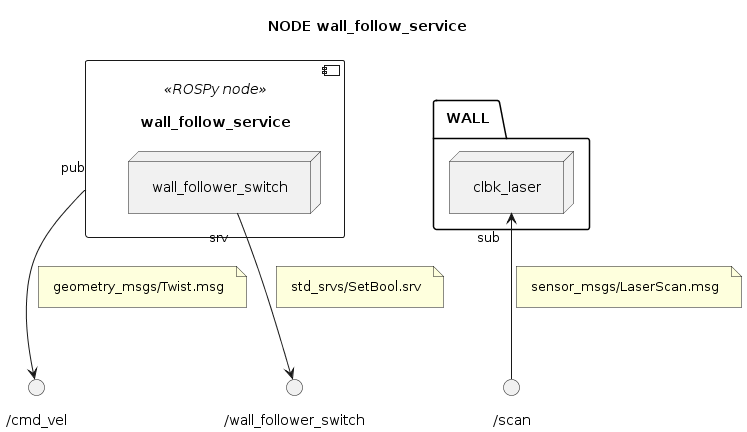

The diagram above was rendered by PlantUML. Its source (embedded in the PNG):
@startuml

''' INFOS
title NODE wall_follow_service
skinparam Padding 8
allow_mixing


''' COMPONENTS
component "wall_follow_service" <<ROSPy node>> as NODE_WALL_FOLLOW {
	node "wall_follower_switch" as WALL_FOLLOW_SWITCH
	node "clbk_laser" as WALL.LISTENER_LASER
}

() "/cmd_vel" as TOPIC_VEL
NODE_WALL_FOLLOW "pub" --> TOPIC_VEL
note on link: geometry_msgs/Twist.msg

() "/scan" as TOPIC_LASER
WALL.LISTENER_LASER "sub" <-- TOPIC_LASER
note on link: sensor_msgs/LaserScan.msg

() "/wall_follower_switch" as SRV_WALL_SWITCH
WALL_FOLLOW_SWITCH "srv" --> SRV_WALL_SWITCH
note on link: std_srvs/SetBool.srv

@enduml